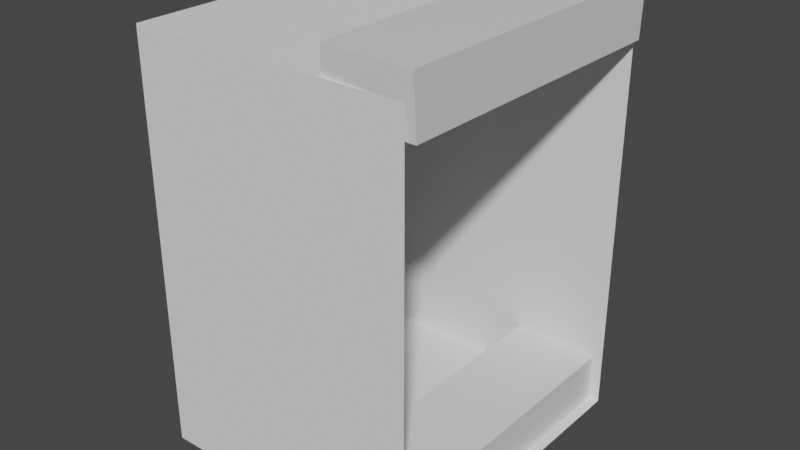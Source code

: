 # Source: segments.blend  (saved by Blender 2.80.45; exported with 4.5.12 LTS)
import bpy
from mathutils import Matrix  # noqa: F401  (used for matrix-valued properties, if any)

bpy.ops.wm.read_factory_settings(use_empty=True)
scene = bpy.context.scene
scene.name = 'Scene'

# ---- collections
col_segments = bpy.data.collections.new('Segments'); scene.collection.children.link(col_segments)

# ---- materials (node trees are filled in below, after node groups)
mat_default_obj = bpy.data.materials.new('Default OBJ')
mat_default_obj.use_transparent_shadow = False
mat_default_obj.roughness = 0.25

# ---- material node trees
mat_default_obj.use_nodes = True; mat_default_obj.node_tree.nodes.clear()
_N = mat_default_obj.node_tree.nodes; _L = mat_default_obj.node_tree.links
n0 = _N.new('ShaderNodeOutputMaterial'); n0.name = 'Material Output'; n0.location = (300, 300)
n1 = _N.new('ShaderNodeBsdfPrincipled'); n1.name = 'Principled BSDF'; n1.location = (10, 300)
n1.distribution = 'GGX'
n1.subsurface_method = 'BURLEY'
n1.inputs[3].default_value = 1.45
_L.new(n1.outputs[0], n0.inputs[0])
n0.is_active_output = True

# ---- world
world_world = bpy.data.worlds.new('World'); scene.world = world_world
world_world.use_nodes = True; world_world.node_tree.nodes.clear()
_N = world_world.node_tree.nodes; _L = world_world.node_tree.links
n0 = _N.new('ShaderNodeOutputWorld'); n0.name = 'World Output'; n0.location = (300, 300)
n1 = _N.new('ShaderNodeBackground'); n1.name = 'Background'; n1.location = (10, 300)
n1.inputs[0].default_value = (0.05088, 0.05088, 0.05088, 1.0)
_L.new(n1.outputs[0], n0.inputs[0])
n0.is_active_output = True
world_world.color = (0.05088, 0.05088, 0.05088)
world_world.use_sun_shadow = False
world_world.sun_shadow_jitter_overblur = 0.0

# ---- meshes
me_cube_008_cube_008 = bpy.data.meshes.new('Cube.008_Cube.008')
me_cube_008_cube_008.from_pydata([(-0.3104, -0.1984, -1.076), (-0.3137, 0.1921, -1.088), (0.3243, 0.1982, -1.122), (0.3111, -0.1984, -1.076), (0.3111, 0.1938, 1.079), (0.3111, -0.1946, 1.08), (-0.3231, 0.2018, 1.123), (-0.3104, -0.1946, 1.08)], [], [(0, 1, 2, 3), (3, 2, 4, 5), (5, 4, 6, 7), (7, 6, 1, 0), (3, 5, 7, 0), (4, 2, 1, 6)])
me_cube_008_cube_008.polygons.foreach_set('use_smooth', [True] * 6)
_k = set([(0, 1), (0, 3), (0, 7), (1, 2), (1, 6), (2, 3), (2, 4), (3, 5), (4, 5), (4, 6), (5, 7), (6, 7)])
me_cube_008_cube_008.attributes.new('sharp_edge', 'BOOLEAN', 'EDGE').data.foreach_set('value', [ (min(e.vertices), max(e.vertices)) in _k for e in me_cube_008_cube_008.edges])
_uv = me_cube_008_cube_008.uv_layers.new(name='UVMap')
_uv.uv.foreach_set('vector', [0.375, 0.0, 0.625, 0.0, 0.625, 0.25, 0.375, 0.25, 0.375, 0.25, 0.625, 0.25, 0.625, 0.5, 0.375, 0.5, 0.375, 0.5, 0.625, 0.5, 0.625, 0.75, 0.375, 0.75, 0.375, 0.75, 0.625, 0.75, 0.625, 1.0, 0.375, 1.0, 0.125, 0.5, 0.375, 0.5, 0.375, 0.75, 0.125, 0.75, 0.625, 0.5, 0.875, 0.5, 0.875, 0.75, 0.625, 0.75])
me_cube_008_cube_008.materials.append(mat_default_obj)
me_cube_008_cube_008.use_remesh_preserve_volume = False
me_cube_008_cube_008.use_remesh_preserve_attributes = False
me_cube_008_cube_008.use_mirror_vertex_groups = False
me_cube_008_cube_008.update()
me_cube_008_cube_008.normals_split_custom_set([tuple(v) for v in zip(*[iter([-0.0269, -0.07362, -0.9969, -0.0269, -0.07362, -0.9969, -0.0269, -0.07362, -0.9969, -0.0269, -0.07362, -0.9969, 0.9999, -0.01661, 0.003022, 0.9999, -0.01661, 0.003022, 0.9999, -0.01661, 0.003022, 0.9999, -0.01661, 0.003022, 0.03464, -0.05368, 0.998, 0.03464, -0.05368, 0.998, 0.03464, -0.05368, 0.998, 0.03464, -0.05368, 0.998, -0.9998, -0.02018, -0.002098, -0.9998, -0.02018, -0.002098, -0.9998, -0.02018, -0.002098, -0.9998, -0.02018, -0.002098, 0.0, -1.0, 0.001745, 0.0, -1.0, 0.001745, 0.0, -1.0, 0.001745, 0.0, -1.0, 0.001745, 0.001392, 1.0, -0.001208, 0.001392, 1.0, -0.001208, 0.001392, 1.0, -0.001208, 0.001392, 1.0, -0.001208])] * 3)])
me_cube = bpy.data.meshes.new('Cube')
me_cube.from_pydata([(-1.0, -1.0, -1.0), (-1.0, -1.0, 1.0), (-1.0, 1.0, -1.0), (-1.0, 1.0, 1.0), (1.0, -1.0, -1.0), (1.0, -1.0, 1.0), (1.0, 1.0, -1.0), (1.0, 1.0, 1.0)], [], [(2, 3, 7, 6), (4, 5, 1, 0), (2, 6, 4, 0), (7, 3, 1, 5)])
_uv = me_cube.uv_layers.new(name='UVMap')
_uv.uv.foreach_set('vector', [0.375, 0.25, 0.625, 0.25, 0.625, 0.5, 0.375, 0.5, 0.375, 0.75, 0.625, 0.75, 0.625, 1.0, 0.375, 1.0, 0.125, 0.5, 0.375, 0.5, 0.375, 0.75, 0.125, 0.75, 0.625, 0.5, 0.875, 0.5, 0.875, 0.75, 0.625, 0.75])
me_cube.use_remesh_preserve_volume = False
me_cube.use_remesh_preserve_attributes = False
me_cube.use_mirror_vertex_groups = False
me_cube.update()
me_cube_008_cube_000 = bpy.data.meshes.new('Cube.008_Cube.000')
me_cube_008_cube_000.from_pydata([(-0.3104, -0.1984, -1.076), (-0.3137, 0.1921, -1.088), (0.3243, 0.1982, -1.122), (0.3111, -0.1984, -1.076), (0.3111, 0.1938, 1.079), (0.3111, -0.1946, 1.08), (-0.3231, 0.2018, 1.123), (-0.3104, -0.1946, 1.08)], [], [(0, 1, 2, 3), (3, 2, 4, 5), (5, 4, 6, 7), (7, 6, 1, 0), (3, 5, 7, 0), (4, 2, 1, 6)])
me_cube_008_cube_000.polygons.foreach_set('use_smooth', [True] * 6)
_k = set([(0, 1), (0, 3), (0, 7), (1, 2), (1, 6), (2, 3), (2, 4), (3, 5), (4, 5), (4, 6), (5, 7), (6, 7)])
me_cube_008_cube_000.attributes.new('sharp_edge', 'BOOLEAN', 'EDGE').data.foreach_set('value', [ (min(e.vertices), max(e.vertices)) in _k for e in me_cube_008_cube_000.edges])
_uv = me_cube_008_cube_000.uv_layers.new(name='UVMap')
_uv.uv.foreach_set('vector', [0.375, 0.0, 0.625, 0.0, 0.625, 0.25, 0.375, 0.25, 0.375, 0.25, 0.625, 0.25, 0.625, 0.5, 0.375, 0.5, 0.375, 0.5, 0.625, 0.5, 0.625, 0.75, 0.375, 0.75, 0.375, 0.75, 0.625, 0.75, 0.625, 1.0, 0.375, 1.0, 0.125, 0.5, 0.375, 0.5, 0.375, 0.75, 0.125, 0.75, 0.625, 0.5, 0.875, 0.5, 0.875, 0.75, 0.625, 0.75])
me_cube_008_cube_000.materials.append(mat_default_obj)
me_cube_008_cube_000.use_remesh_preserve_volume = False
me_cube_008_cube_000.use_remesh_preserve_attributes = False
me_cube_008_cube_000.use_mirror_vertex_groups = False
me_cube_008_cube_000.update()
me_cube_008_cube_000.normals_split_custom_set([tuple(v) for v in zip(*[iter([-0.0269, -0.07362, -0.9969, -0.0269, -0.07362, -0.9969, -0.0269, -0.07362, -0.9969, -0.0269, -0.07362, -0.9969, 0.9999, -0.01661, 0.003022, 0.9999, -0.01661, 0.003022, 0.9999, -0.01661, 0.003022, 0.9999, -0.01661, 0.003022, 0.03464, -0.05368, 0.998, 0.03464, -0.05368, 0.998, 0.03464, -0.05368, 0.998, 0.03464, -0.05368, 0.998, -0.9998, -0.02018, -0.002098, -0.9998, -0.02018, -0.002098, -0.9998, -0.02018, -0.002098, -0.9998, -0.02018, -0.002098, 0.0, -1.0, 0.001745, 0.0, -1.0, 0.001745, 0.0, -1.0, 0.001745, 0.0, -1.0, 0.001745, 0.001392, 1.0, -0.001208, 0.001392, 1.0, -0.001208, 0.001392, 1.0, -0.001208, 0.001392, 1.0, -0.001208])] * 3)])

# ---- objects
ob_step = bpy.data.objects.new('step', me_cube_008_cube_008)
ob_box = bpy.data.objects.new('box', me_cube)
ob_cover = bpy.data.objects.new('cover', me_cube_008_cube_000)

# ---- transforms, parenting, visibility, modifiers, constraints
ob_step.location = (0.5817, 0.06016, 0.6489)
ob_step.rotation_euler = (1.571, -0.0, 0.0)
ob_step.scale = (-1.0, 1.0, 1.0)
ob_step.lineart.crease_threshold = 0.0
ob_box.location = (-0.03163, 0.02285, 1.967)
ob_box.scale = (1.0, 1.11, 1.48)
ob_box.lineart.crease_threshold = 0.0
ob_cover.location = (0.7129, 0.01647, 3.431)
ob_cover.rotation_euler = (1.571, -0.0, 0.0)
ob_cover.scale = (-1.0, 1.0, 1.0)
ob_cover.lineart.crease_threshold = 0.0

# ---- collection membership
col_segments.objects.link(ob_step)
col_segments.objects.link(ob_box)
col_segments.objects.link(ob_cover)

# ---- scene / render settings (as saved in the file)
scene.frame_start = 1; scene.frame_end = 250; scene.frame_set(1)
scene.render.engine = 'BLENDER_EEVEE_NEXT'
scene.cycles.use_denoising = False
scene.cycles.samples = 128
scene.cycles.sampling_pattern = 'TABULATED_SOBOL'
scene.cycles.use_adaptive_sampling = False
scene.cycles.use_light_tree = False
scene.view_settings.view_transform = 'Filmic'
bpy.context.view_layer.update()

# ---- added for rendering (the .blend has no active camera and no usable light): camera, sun
cam_auto = bpy.data.cameras.new('AutoCamera')
cam_auto.lens = 50.0
cam_auto.sensor_width = 36.0
cam_auto.clip_end = 1000.0
ob_auto_camera = bpy.data.objects.new('AutoCamera', cam_auto)
scene.collection.objects.link(ob_auto_camera)
ob_auto_camera.location = (4.10266, -4.88269, 5.32194)
ob_auto_camera.rotation_euler = (1.09748, -7.21219e-08, 0.694738)
scene.camera = ob_auto_camera
light_auto_sun = bpy.data.lights.new('AutoSun', 'SUN')
light_auto_sun.energy = 3.0
light_auto_sun.angle = 0.0523599
ob_auto_sun = bpy.data.objects.new('AutoSun', light_auto_sun)
scene.collection.objects.link(ob_auto_sun)
ob_auto_sun.rotation_euler = (0.872665, 0.174533, 0.523599)
bpy.context.view_layer.update()
